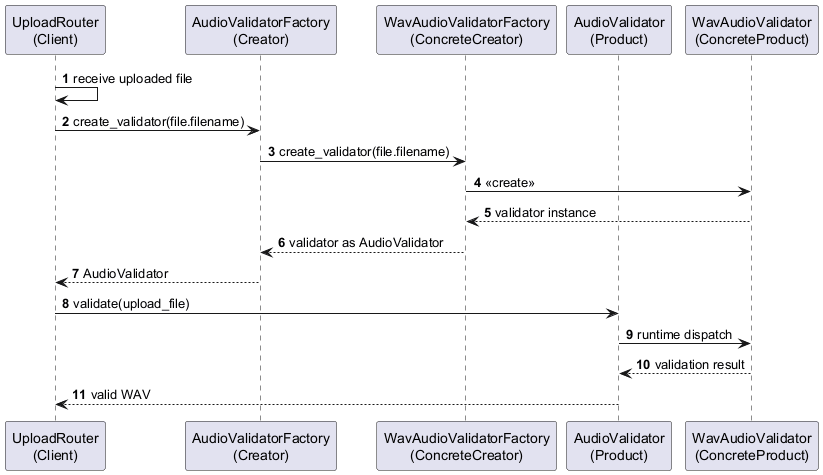

The diagram above was rendered by PlantUML. Its source (embedded in the PNG):
@startuml
' Factory Method Pattern sequence diagram.
' Suggested LaTeX placement: normal page.

skinparam shadowing false
autonumber

participant "UploadRouter\n(Client)" as Router
participant "AudioValidatorFactory\n(Creator)" as Factory
participant "WavAudioValidatorFactory\n(ConcreteCreator)" as WavFactory
participant "AudioValidator\n(Product)" as Product
participant "WavAudioValidator\n(ConcreteProduct)" as WavValidator

Router -> Router : receive uploaded file
Router -> Factory : create_validator(file.filename)

Factory -> WavFactory : create_validator(file.filename)
WavFactory -> WavValidator : <<create>>
WavValidator --> WavFactory : validator instance
WavFactory --> Factory : validator as AudioValidator
Factory --> Router : AudioValidator
Router -> Product : validate(upload_file)
Product -> WavValidator : runtime dispatch
WavValidator --> Product : validation result
Product --> Router : valid WAV

@enduml